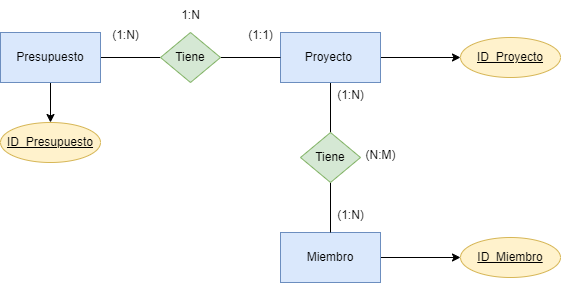

The diagram above was exported from draw.io. Its source (the exported page's mxGraphModel, read from the mxfile embedded in the PNG):
<mxGraphModel dx="508" dy="599" grid="1" gridSize="10" guides="1" tooltips="1" connect="1" arrows="1" fold="1" page="1" pageScale="1" pageWidth="850" pageHeight="1100" math="0" shadow="0">
  <root>
    <mxCell id="0" />
    <mxCell id="1" parent="0" />
    <mxCell id="7" style="edgeStyle=orthogonalEdgeStyle;html=1;exitX=0.5;exitY=1;exitDx=0;exitDy=0;entryX=0.5;entryY=0;entryDx=0;entryDy=0;endArrow=none;endFill=0;rounded=0;" edge="1" parent="1" source="2" target="6">
      <mxGeometry relative="1" as="geometry" />
    </mxCell>
    <mxCell id="13" style="edgeStyle=none;html=1;" edge="1" parent="1" source="2" target="12">
      <mxGeometry relative="1" as="geometry" />
    </mxCell>
    <mxCell id="2" value="Proyecto&amp;nbsp;" style="html=1;dashed=0;whiteSpace=wrap;fillColor=#dae8fc;strokeColor=#6c8ebf;rounded=0;" vertex="1" parent="1">
      <mxGeometry x="340" y="240" width="100" height="50" as="geometry" />
    </mxCell>
    <mxCell id="15" style="edgeStyle=none;html=1;entryX=0;entryY=0.5;entryDx=0;entryDy=0;" edge="1" parent="1" source="3" target="14">
      <mxGeometry relative="1" as="geometry" />
    </mxCell>
    <mxCell id="3" value="Miembro" style="html=1;dashed=0;whiteSpace=wrap;fillColor=#dae8fc;strokeColor=#6c8ebf;rounded=0;" vertex="1" parent="1">
      <mxGeometry x="340" y="440" width="100" height="50" as="geometry" />
    </mxCell>
    <mxCell id="10" style="edgeStyle=none;html=1;endArrow=none;endFill=0;" edge="1" parent="1" source="4" target="5">
      <mxGeometry relative="1" as="geometry" />
    </mxCell>
    <mxCell id="17" style="edgeStyle=none;html=1;entryX=0.5;entryY=0;entryDx=0;entryDy=0;" edge="1" parent="1" source="4" target="16">
      <mxGeometry relative="1" as="geometry" />
    </mxCell>
    <mxCell id="4" value="Presupuesto" style="html=1;dashed=0;whiteSpace=wrap;fillColor=#dae8fc;strokeColor=#6c8ebf;rounded=0;" vertex="1" parent="1">
      <mxGeometry x="60" y="240" width="100" height="50" as="geometry" />
    </mxCell>
    <mxCell id="11" style="edgeStyle=none;html=1;endArrow=none;endFill=0;" edge="1" parent="1" source="5" target="2">
      <mxGeometry relative="1" as="geometry" />
    </mxCell>
    <mxCell id="5" value="Tiene" style="shape=rhombus;html=1;dashed=0;whiteSpace=wrap;perimeter=rhombusPerimeter;fillColor=#d5e8d4;strokeColor=#82b366;rounded=0;" vertex="1" parent="1">
      <mxGeometry x="220" y="240" width="60" height="50" as="geometry" />
    </mxCell>
    <mxCell id="9" style="edgeStyle=none;html=1;exitX=0.5;exitY=1;exitDx=0;exitDy=0;entryX=0.5;entryY=0;entryDx=0;entryDy=0;endArrow=none;endFill=0;" edge="1" parent="1" source="6" target="3">
      <mxGeometry relative="1" as="geometry" />
    </mxCell>
    <mxCell id="6" value="Tiene" style="shape=rhombus;html=1;dashed=0;whiteSpace=wrap;perimeter=rhombusPerimeter;fillColor=#d5e8d4;strokeColor=#82b366;rounded=0;" vertex="1" parent="1">
      <mxGeometry x="360" y="340" width="60" height="50" as="geometry" />
    </mxCell>
    <mxCell id="12" value="ID_Proyecto" style="ellipse;whiteSpace=wrap;html=1;align=center;fontStyle=4;fillColor=#fff2cc;strokeColor=#d6b656;" vertex="1" parent="1">
      <mxGeometry x="520" y="245" width="100" height="40" as="geometry" />
    </mxCell>
    <mxCell id="14" value="ID_Miembro" style="ellipse;whiteSpace=wrap;html=1;align=center;fontStyle=4;fillColor=#fff2cc;strokeColor=#d6b656;" vertex="1" parent="1">
      <mxGeometry x="520" y="445" width="100" height="40" as="geometry" />
    </mxCell>
    <mxCell id="16" value="ID_Presupuesto" style="ellipse;whiteSpace=wrap;html=1;align=center;fontStyle=4;fillColor=#fff2cc;strokeColor=#d6b656;" vertex="1" parent="1">
      <mxGeometry x="60" y="330" width="100" height="40" as="geometry" />
    </mxCell>
    <mxCell id="18" value="(1:1)" style="text;html=1;align=center;verticalAlign=middle;resizable=0;points=[];autosize=1;strokeColor=none;fillColor=none;" vertex="1" parent="1">
      <mxGeometry x="295" y="228" width="50" height="30" as="geometry" />
    </mxCell>
    <mxCell id="21" value="(1:N)" style="text;html=1;align=center;verticalAlign=middle;resizable=0;points=[];autosize=1;strokeColor=none;fillColor=none;" vertex="1" parent="1">
      <mxGeometry x="160" y="228" width="50" height="30" as="geometry" />
    </mxCell>
    <mxCell id="22" value="1:N" style="text;html=1;align=center;verticalAlign=middle;resizable=0;points=[];autosize=1;strokeColor=none;fillColor=none;" vertex="1" parent="1">
      <mxGeometry x="230" y="208" width="40" height="30" as="geometry" />
    </mxCell>
    <mxCell id="23" value="(1:N)" style="text;html=1;align=center;verticalAlign=middle;resizable=0;points=[];autosize=1;strokeColor=none;fillColor=none;" vertex="1" parent="1">
      <mxGeometry x="385" y="408" width="50" height="30" as="geometry" />
    </mxCell>
    <mxCell id="24" value="(1:N)" style="text;html=1;align=center;verticalAlign=middle;resizable=0;points=[];autosize=1;strokeColor=none;fillColor=none;" vertex="1" parent="1">
      <mxGeometry x="385" y="288" width="50" height="30" as="geometry" />
    </mxCell>
    <mxCell id="25" value="(N:M)" style="text;html=1;align=center;verticalAlign=middle;resizable=0;points=[];autosize=1;strokeColor=none;fillColor=none;" vertex="1" parent="1">
      <mxGeometry x="415" y="348" width="50" height="30" as="geometry" />
    </mxCell>
  </root>
</mxGraphModel>